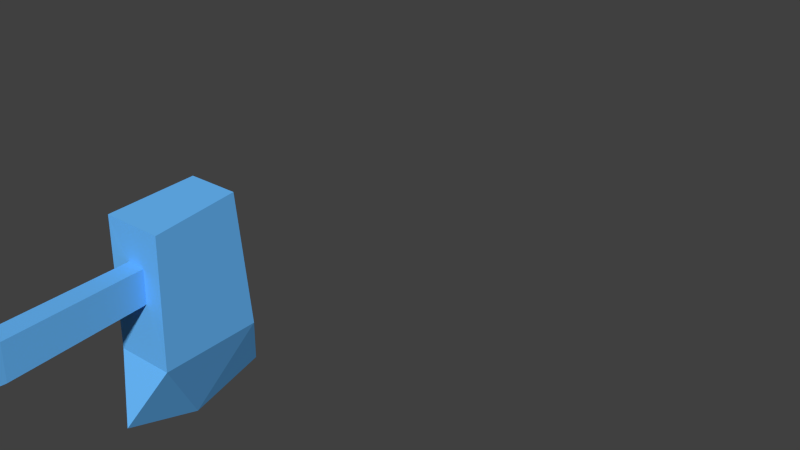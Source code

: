 # Source: Level06_Lumberjack_Axe.blend  (saved by Blender 2.76.0; exported with 4.5.12 LTS)
import bpy
from mathutils import Matrix  # noqa: F401  (used for matrix-valued properties, if any)

bpy.ops.wm.read_factory_settings(use_empty=True)
scene = bpy.context.scene
scene.name = 'Scene'

# ---- collections
col_collection_1 = bpy.data.collections.new('Collection 1'); scene.collection.children.link(col_collection_1)

# ---- materials (node trees are filled in below, after node groups)
mat_material_050 = bpy.data.materials.new('Material.050')
mat_material_050.alpha_threshold = 0.0
mat_material_050.use_transparent_shadow = False
mat_material_050.diffuse_color = (0.1441, 0.5003, 1.0, 1.0)
mat_material_050.roughness = 0.5

# ---- material node trees

# ---- world
world_world = bpy.data.worlds.new('World'); scene.world = world_world
world_world.color = (0.05088, 0.05088, 0.05088)
world_world.use_sun_shadow = False
world_world.sun_shadow_jitter_overblur = 0.0
world_world.cycles.sampling_method = 'MANUAL'
world_world.cycles.sample_map_resolution = 256

# ---- meshes
me_cube_130 = bpy.data.meshes.new('Cube.130')
me_cube_130.from_pydata([(-0.02491, -0.009864, -0.02972), (-0.02139, -0.0104, 0.03059), (-0.02455, 0.02455, -0.02455), (-0.02177, 0.02177, 0.02455), (0.02416, -0.01075, -0.03064), (0.02214, -0.01118, 0.02977), (0.02455, 0.02455, -0.02455), (0.02177, 0.02177, 0.02455), (-0.03042, -0.0006084, 0.1987), (-0.03042, 0.0224, 0.1987), (0.008127, 0.0224, 0.1987), (0.008127, -0.0006084, 0.1987), (-0.02357, -0.004988, 0.3442), (-0.02357, 0.01529, 0.3442), (0.01224, 0.01529, 0.3442), (0.01224, -0.004988, 0.3442), (-0.08663, -0.02675, 0.3443), (-0.08663, 0.03599, 0.3443), (0.05166, 0.03703, 0.3437), (0.05166, -0.02779, 0.3437), (-0.1486, 0.004622, 0.318), (-0.08663, -0.02118, 0.4569), (-0.08663, 0.03042, 0.4569), (0.06008, 0.03235, 0.4374), (0.06008, -0.0231, 0.4374), (-0.1486, 0.004622, 0.4809), (-0.1728, 0.004622, 0.401)], [], [(1, 3, 2, 0), (3, 7, 6, 2), (7, 5, 4, 6), (5, 1, 0, 4), (0, 2, 6, 4), (3, 1, 8, 9), (11, 10, 14, 15), (1, 5, 11, 8), (7, 3, 9, 10), (5, 7, 10, 11), (13, 12, 16, 17), (9, 8, 12, 13), (8, 11, 15, 12), (10, 9, 13, 14), (18, 17, 22, 23), (12, 15, 19, 16), (14, 13, 17, 18), (15, 14, 18, 19), (24, 23, 22, 21), (16, 19, 24, 21), (22, 25, 21), (19, 18, 23, 24), (26, 25, 22), (21, 26, 16), (21, 25, 26), (16, 26, 20), (20, 26, 17), (17, 26, 22), (17, 16, 20)])
_uv = me_cube_130.uv_layers.new(name='UVMap')
_uv.uv.foreach_set('vector', [0.6458, 0.5802, 0.6029, 0.5718, 0.5998, 0.506, 0.6458, 0.4995, 0.167, 0.07809, 0.1096, 0.0726, 0.1122, 0.007441, 0.1769, 0.01367, 0.1096, 0.0726, 0.0662, 0.0792, 0.06547, 0.0001348, 0.1122, 0.007441, 0.0662, 0.0792, 0.009952, 0.08483, 0.0001348, 0.005109, 0.06547, 0.0001348, 0.6458, 0.4995, 0.5998, 0.506, 0.5899, 0.4411, 0.6373, 0.4344, 0.6029, 0.5718, 0.6458, 0.5802, 0.6305, 0.8051, 0.5997, 0.8048, 0.07279, 0.3075, 0.1044, 0.3078, 0.09728, 0.5047, 0.07076, 0.5051, 0.009952, 0.08483, 0.0662, 0.0792, 0.07279, 0.3075, 0.02032, 0.3094, 0.1096, 0.0726, 0.167, 0.07809, 0.1565, 0.3106, 0.1044, 0.3078, 0.0662, 0.0792, 0.1096, 0.0726, 0.1044, 0.3078, 0.07279, 0.3075, 0.3514, 0.5504, 0.3514, 0.5775, 0.2671, 0.6066, 0.2671, 0.5227, 0.5997, 0.8048, 0.6305, 0.8051, 0.6343, 0.9999, 0.6072, 0.9996, 0.02032, 0.3094, 0.07279, 0.3075, 0.07076, 0.5051, 0.02413, 0.5036, 0.1044, 0.3078, 0.1565, 0.3106, 0.1449, 0.5051, 0.09728, 0.5047, 0.4718, 0.4341, 0.2883, 0.4111, 0.3063, 0.2615, 0.4979, 0.3109, 0.3514, 0.5775, 0.3993, 0.5775, 0.452, 0.608, 0.2671, 0.6066, 0.3993, 0.5504, 0.3514, 0.5504, 0.2671, 0.5227, 0.452, 0.5213, 0.3993, 0.5775, 0.3993, 0.5504, 0.452, 0.5213, 0.452, 0.608, 0.4637, 0.5148, 0.4637, 0.4407, 0.2659, 0.4432, 0.2659, 0.5122, 0.2883, 0.194, 0.4718, 0.217, 0.4979, 0.09373, 0.3063, 0.04434, 0.2659, 0.4432, 0.1772, 0.4777, 0.2659, 0.5122, 0.5896, 0.521, 0.5896, 0.4344, 0.4637, 0.4407, 0.4637, 0.5148, 0.1772, 0.3195, 0.222, 0.2173, 0.3063, 0.2615, 0.3063, 0.04434, 0.1772, 0.1024, 0.2883, 0.194, 0.3063, 0.04434, 0.222, 0.0001348, 0.1772, 0.1024, 0.2883, 0.194, 0.1772, 0.1024, 0.1918, 0.217, 0.1918, 0.4341, 0.1772, 0.3195, 0.2883, 0.4111, 0.2883, 0.4111, 0.1772, 0.3195, 0.3063, 0.2615, 0.2671, 0.5227, 0.2671, 0.6066, 0.1772, 0.5646])
me_cube_130.materials.append(mat_material_050)
me_cube_130.use_remesh_preserve_volume = False
me_cube_130.use_remesh_preserve_attributes = False
me_cube_130.use_mirror_vertex_groups = False
me_cube_130.update()
arm_armature_034 = bpy.data.armatures.new('Armature.034')  # bones are not reproduced

# ---- objects
ob_a_lumberjack_axe_bone = bpy.data.objects.new('A_Lumberjack_Axe_BONE', arm_armature_034)
ob_char_lumberjack_axe_001 = bpy.data.objects.new('CHAR_Lumberjack_Axe.001', me_cube_130)

# ---- transforms, parenting, visibility, modifiers, constraints
ob_a_lumberjack_axe_bone.location = (153.8, -87.15, 2.388)
ob_a_lumberjack_axe_bone.show_in_front = True
ob_a_lumberjack_axe_bone.lineart.crease_threshold = 0.0
ob_char_lumberjack_axe_001.parent = ob_a_lumberjack_axe_bone
ob_char_lumberjack_axe_001.matrix_parent_inverse = Matrix(((1.0, 3.049e-07, -6.47e-07, -153.9), (0.0, 0.9046, 0.4263, 77.11), (7.451e-07, -0.4263, 0.9046, -39.28), (0.0, 0.0, 0.0, 1.0)))
ob_char_lumberjack_axe_001.location = (153.8, -87.4, 2.278)
ob_char_lumberjack_axe_001.rotation_euler = (1.907e-07, -1.159, 4.712)
ob_char_lumberjack_axe_001.scale = (1.874, 1.874, 1.874)
ob_char_lumberjack_axe_001.lineart.crease_threshold = 0.0

# ---- collection membership
col_collection_1.objects.link(ob_a_lumberjack_axe_bone)
col_collection_1.objects.link(ob_char_lumberjack_axe_001)

# ---- scene / render settings (as saved in the file)
scene.frame_start = 1; scene.frame_end = 250; scene.frame_set(1)
scene.render.engine = 'BLENDER_EEVEE_NEXT'
scene.render.resolution_percentage = 50
scene.render.dither_intensity = 0.0
scene.cycles.use_denoising = False
scene.cycles.samples = 10
scene.cycles.sampling_pattern = 'TABULATED_SOBOL'
scene.cycles.light_sampling_threshold = 0.0
scene.cycles.use_adaptive_sampling = False
scene.cycles.use_light_tree = False
scene.cycles.blur_glossy = 0.0
scene.cycles.pixel_filter_type = 'GAUSSIAN'
scene.cycles.sample_clamp_indirect = 0.0
scene.view_settings.view_transform = 'Standard'
bpy.context.view_layer.update()

# ---- added for rendering (the .blend has no active camera and no usable light): camera, sun
cam_auto = bpy.data.cameras.new('AutoCamera')
cam_auto.lens = 50.0
cam_auto.sensor_width = 36.0
cam_auto.clip_end = 1000.0
ob_auto_camera = bpy.data.objects.new('AutoCamera', cam_auto)
scene.collection.objects.link(ob_auto_camera)
ob_auto_camera.location = (155.068, -88.4356, 3.32569)
ob_auto_camera.rotation_euler = (1.09748, -7.21219e-08, 0.694738)
scene.camera = ob_auto_camera
light_auto_sun = bpy.data.lights.new('AutoSun', 'SUN')
light_auto_sun.energy = 3.0
light_auto_sun.angle = 0.0523599
ob_auto_sun = bpy.data.objects.new('AutoSun', light_auto_sun)
scene.collection.objects.link(ob_auto_sun)
ob_auto_sun.rotation_euler = (0.872665, 0.174533, 0.523599)
bpy.context.view_layer.update()
